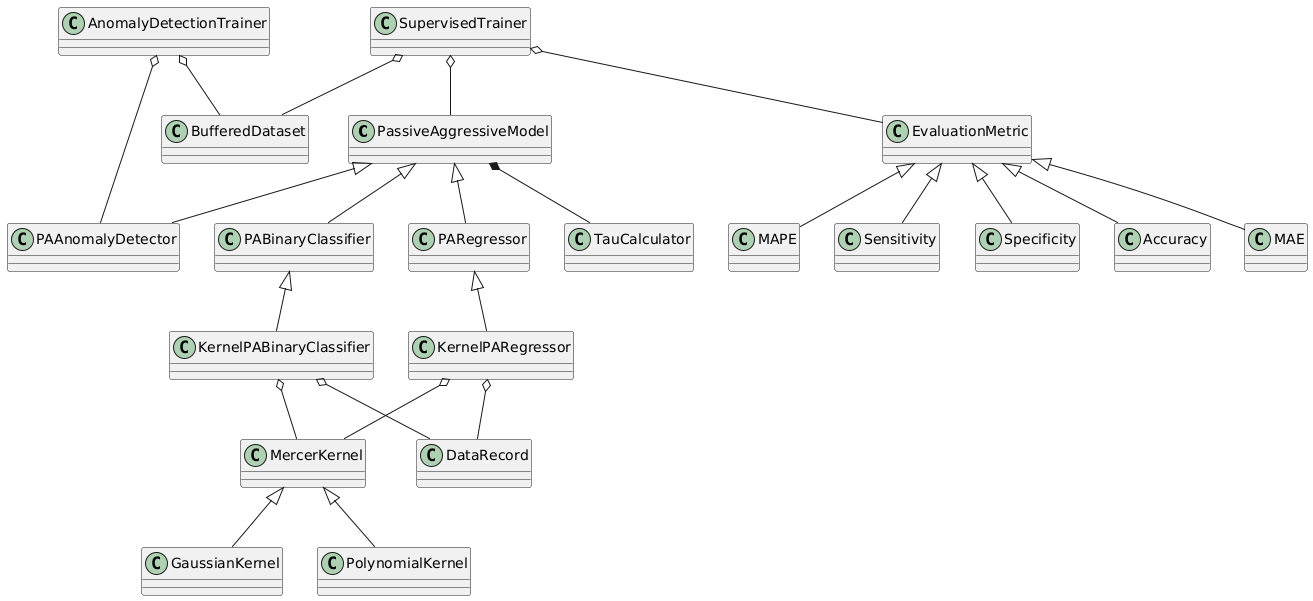

The diagram above was rendered by PlantUML. Its source (embedded in the PNG):
@startuml
PassiveAggressiveModel <|-- PABinaryClassifier
PassiveAggressiveModel <|-- PARegressor
PassiveAggressiveModel <|-- PAAnomalyDetector
PassiveAggressiveModel *-- TauCalculator

PABinaryClassifier <|-- KernelPABinaryClassifier
PARegressor<|-- KernelPARegressor

KernelPABinaryClassifier o-- MercerKernel
KernelPABinaryClassifier o-- DataRecord
KernelPARegressor o-- MercerKernel
KernelPARegressor o-- DataRecord

MercerKernel <|-- GaussianKernel
MercerKernel <|-- PolynomialKernel

EvaluationMetric <|-- Accuracy
EvaluationMetric <|-- MAE
EvaluationMetric <|-- MAPE
EvaluationMetric <|-- Sensitivity
EvaluationMetric <|-- Specificity

SupervisedTrainer o-- PassiveAggressiveModel
SupervisedTrainer o-- BufferedDataset
SupervisedTrainer o-- EvaluationMetric

AnomalyDetectionTrainer o-- PAAnomalyDetector
AnomalyDetectionTrainer o-- BufferedDataset
@enduml